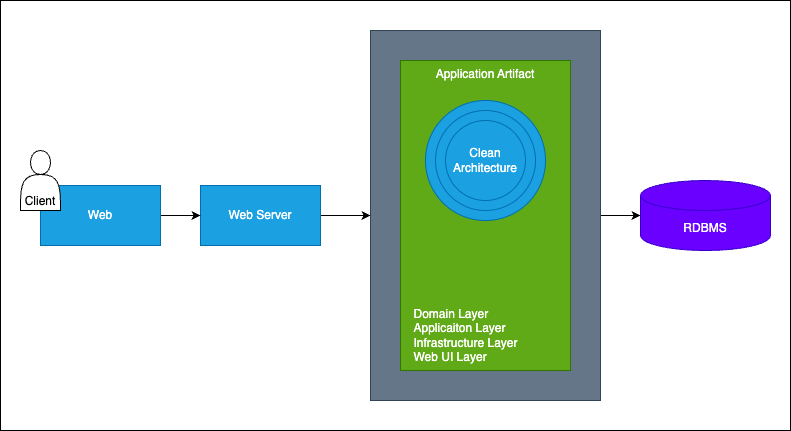

The diagram above was exported from draw.io. Its source (the exported page's mxGraphModel, read from the mxfile embedded in the PNG):
<mxGraphModel dx="1400" dy="857" grid="1" gridSize="10" guides="1" tooltips="1" connect="1" arrows="1" fold="1" page="1" pageScale="1" pageWidth="850" pageHeight="1100" math="0" shadow="0">
  <root>
    <mxCell id="0" />
    <mxCell id="1" parent="0" />
    <mxCell id="17" value="" style="whiteSpace=wrap;html=1;" parent="1" vertex="1">
      <mxGeometry x="-120" y="160" width="790" height="430" as="geometry" />
    </mxCell>
    <mxCell id="16" style="edgeStyle=none;html=1;entryX=0;entryY=0.5;entryDx=0;entryDy=0;entryPerimeter=0;" parent="1" source="2" target="10" edge="1">
      <mxGeometry relative="1" as="geometry" />
    </mxCell>
    <mxCell id="2" value="" style="whiteSpace=wrap;html=1;fillColor=#647687;fontColor=#ffffff;strokeColor=#314354;" parent="1" vertex="1">
      <mxGeometry x="250" y="190" width="230" height="370" as="geometry" />
    </mxCell>
    <mxCell id="4" value="Application Artifact" style="whiteSpace=wrap;html=1;verticalAlign=top;fillColor=#60a917;fontColor=#ffffff;strokeColor=#2D7600;" parent="1" vertex="1">
      <mxGeometry x="280" y="220" width="170" height="310" as="geometry" />
    </mxCell>
    <mxCell id="10" value="RDBMS" style="shape=cylinder3;whiteSpace=wrap;html=1;boundedLbl=1;backgroundOutline=1;size=15;fillColor=#6a00ff;fontColor=#ffffff;strokeColor=#3700CC;" parent="1" vertex="1">
      <mxGeometry x="520" y="340" width="130" height="70" as="geometry" />
    </mxCell>
    <mxCell id="11" style="edgeStyle=none;html=1;entryX=0;entryY=0.5;entryDx=0;entryDy=0;" parent="1" source="12" target="2" edge="1">
      <mxGeometry relative="1" as="geometry" />
    </mxCell>
    <mxCell id="12" value="Web Server" style="whiteSpace=wrap;html=1;fillColor=#1ba1e2;fontColor=#ffffff;strokeColor=#006EAF;" parent="1" vertex="1">
      <mxGeometry x="80" y="345" width="120" height="60" as="geometry" />
    </mxCell>
    <mxCell id="13" style="edgeStyle=none;html=1;entryX=0;entryY=0.5;entryDx=0;entryDy=0;" parent="1" source="14" target="12" edge="1">
      <mxGeometry relative="1" as="geometry" />
    </mxCell>
    <mxCell id="14" value="Web" style="whiteSpace=wrap;html=1;fillColor=#1ba1e2;fontColor=#ffffff;strokeColor=#006EAF;" parent="1" vertex="1">
      <mxGeometry x="-80" y="345" width="120" height="60" as="geometry" />
    </mxCell>
    <mxCell id="15" value="Client" style="shape=actor;whiteSpace=wrap;html=1;verticalAlign=bottom;" parent="1" vertex="1">
      <mxGeometry x="-100" y="310" width="40" height="60" as="geometry" />
    </mxCell>
    <mxCell id="21" value="" style="group" vertex="1" connectable="0" parent="1">
      <mxGeometry x="305" y="260" width="120" height="120" as="geometry" />
    </mxCell>
    <mxCell id="20" value="" style="ellipse;whiteSpace=wrap;html=1;fillColor=#1ba1e2;fontColor=#ffffff;strokeColor=#006EAF;" vertex="1" parent="21">
      <mxGeometry width="120" height="120" as="geometry" />
    </mxCell>
    <mxCell id="19" value="" style="ellipse;whiteSpace=wrap;html=1;fillColor=#1ba1e2;fontColor=#ffffff;strokeColor=#006EAF;" vertex="1" parent="21">
      <mxGeometry x="10" y="10" width="100" height="100" as="geometry" />
    </mxCell>
    <mxCell id="18" value="Clean Architecture" style="ellipse;whiteSpace=wrap;html=1;fillColor=#1ba1e2;fontColor=#ffffff;strokeColor=#006EAF;" vertex="1" parent="21">
      <mxGeometry x="20" y="20" width="80" height="80" as="geometry" />
    </mxCell>
    <mxCell id="22" value="&lt;div style=&quot;text-align: left;&quot;&gt;&lt;span style=&quot;background-color: initial;&quot;&gt;Domain Layer&lt;/span&gt;&lt;/div&gt;&lt;div style=&quot;text-align: left;&quot;&gt;&lt;span style=&quot;background-color: initial;&quot;&gt;Applicaiton Layer&lt;/span&gt;&lt;/div&gt;&lt;div style=&quot;text-align: left;&quot;&gt;&lt;span style=&quot;background-color: initial;&quot;&gt;Infrastructure Layer&lt;/span&gt;&lt;/div&gt;&lt;div style=&quot;text-align: left;&quot;&gt;&lt;span style=&quot;background-color: initial;&quot;&gt;Web UI Layer&lt;/span&gt;&lt;/div&gt;" style="text;html=1;align=center;verticalAlign=middle;resizable=0;points=[];autosize=1;strokeColor=none;fillColor=none;fontColor=#FFFFFF;" vertex="1" parent="1">
      <mxGeometry x="280" y="460" width="130" height="70" as="geometry" />
    </mxCell>
  </root>
</mxGraphModel>